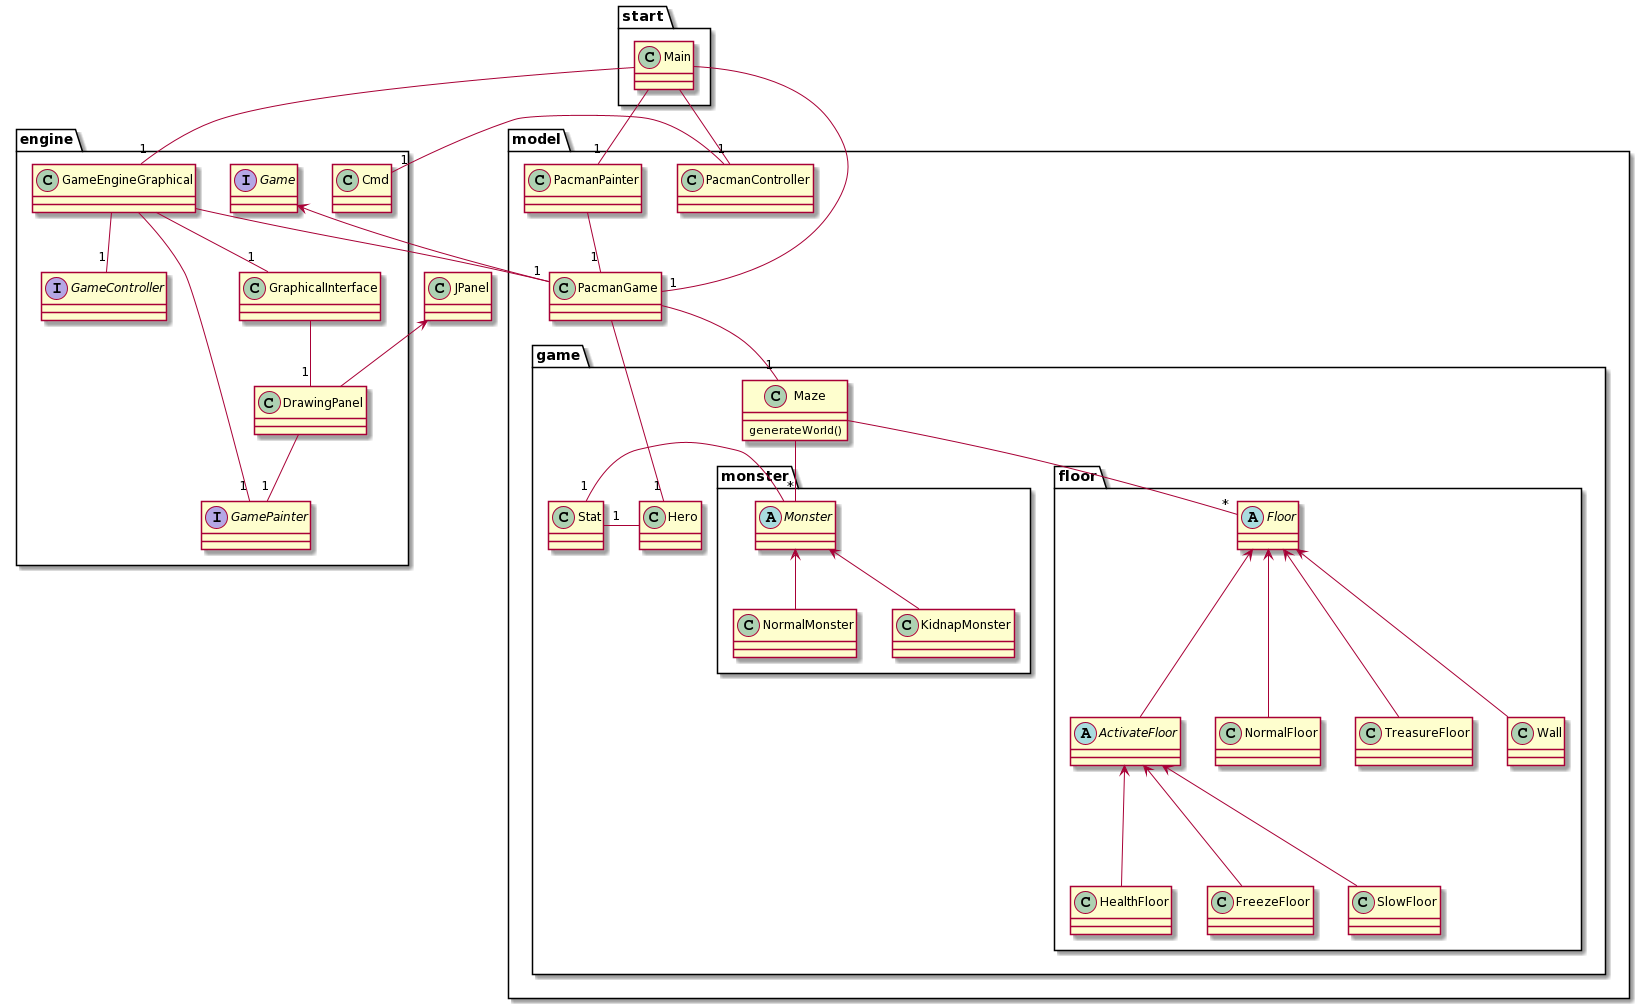

The diagram above was rendered by PlantUML. Its source (embedded in the PNG):
@startuml
package start{
class Main{}
}


package engine{
class Cmd{}
class DrawingPanel{}
interface Game{}
interface GameController{}
class GameEngineGraphical{}
interface GamePainter{}
class GraphicalInterface{}

}

package model{
class PacmanController {

}

class PacmanGame{

}

class PacmanPainter{

}

package game{
class Maze {
 generateWorld()
}

class Hero{

}

class Stat {

}

package floor{

abstract class Floor { 

}

abstract class ActivateFloor { 

}

class NormalFloor{

}

class TreasureFloor {

}

class Wall {

}

class HealthFloor{

}

class FreezeFloor{

}

class SlowFloor{

}

}
package monster{

abstract class Monster {

}

class NormalMonster{

}

class KidnapMonster{

}

}
}
}

Main --"1" PacmanController
Main --"1" PacmanGame
Main --"1" PacmanPainter
Main --"1" GameEngineGraphical

GameEngineGraphical --"1" GamePainter
GameEngineGraphical --"1" GameController
GameEngineGraphical --"1" GraphicalInterface
GameEngineGraphical --"1" PacmanGame

PacmanController --"1" Cmd
PacmanPainter --"1" PacmanGame

GraphicalInterface --"1" DrawingPanel
DrawingPanel --"1" GamePainter
JPanel <-- DrawingPanel

Game <-- PacmanGame

Monster <-- NormalMonster
Monster <-- KidnapMonster

Floor <--- ActivateFloor
Floor <--- TreasureFloor
Floor <--- NormalFloor
Floor <--- Wall
ActivateFloor <--- HealthFloor
ActivateFloor <--- FreezeFloor
ActivateFloor <--- SlowFloor

PacmanGame--"1" Hero
PacmanGame--"1" Maze
Maze --"*" Floor
Maze --"*" Monster 

Stat "1"- Hero
Stat "1"- Monster
@enduml